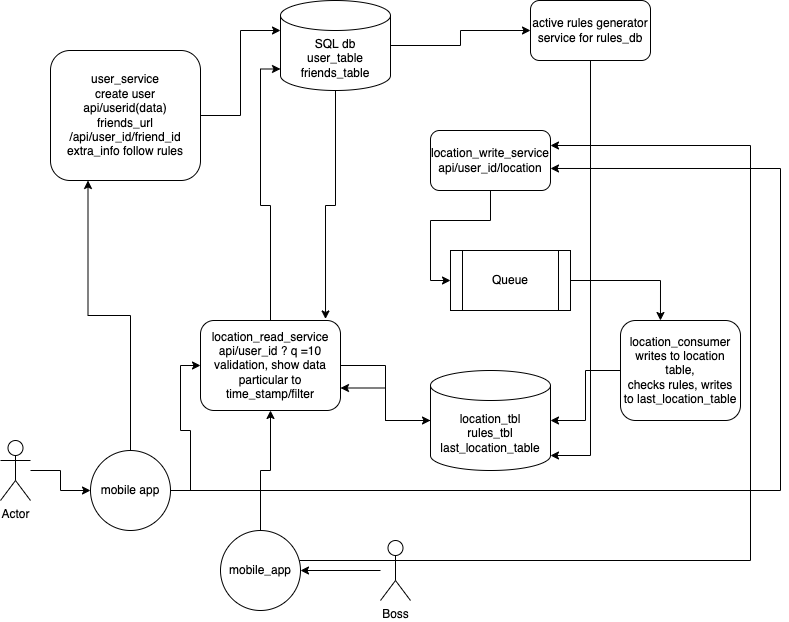

The diagram above was exported from draw.io. Its source (the exported page's mxGraphModel, read from the mxfile embedded in the PNG):
<mxGraphModel dx="1426" dy="719" grid="1" gridSize="10" guides="1" tooltips="1" connect="1" arrows="1" fold="1" page="1" pageScale="1" pageWidth="850" pageHeight="1100" math="0" shadow="0">
  <root>
    <mxCell id="0" />
    <mxCell id="1" parent="0" />
    <mxCell id="NDAApMTW7NDMDwhzSYCV-9" style="edgeStyle=orthogonalEdgeStyle;rounded=0;orthogonalLoop=1;jettySize=auto;html=1;entryX=0;entryY=0.5;entryDx=0;entryDy=0;" parent="1" source="NDAApMTW7NDMDwhzSYCV-1" target="NDAApMTW7NDMDwhzSYCV-5" edge="1">
      <mxGeometry relative="1" as="geometry" />
    </mxCell>
    <mxCell id="NDAApMTW7NDMDwhzSYCV-1" value="location_write_service&lt;br&gt;api/user_id/location" style="rounded=1;whiteSpace=wrap;html=1;" parent="1" vertex="1">
      <mxGeometry x="460" y="170" width="120" height="60" as="geometry" />
    </mxCell>
    <mxCell id="NDAApMTW7NDMDwhzSYCV-14" style="edgeStyle=orthogonalEdgeStyle;rounded=0;orthogonalLoop=1;jettySize=auto;html=1;entryX=1;entryY=0.75;entryDx=0;entryDy=0;" parent="1" source="NDAApMTW7NDMDwhzSYCV-4" target="NDAApMTW7NDMDwhzSYCV-11" edge="1">
      <mxGeometry relative="1" as="geometry" />
    </mxCell>
    <mxCell id="NDAApMTW7NDMDwhzSYCV-4" value="location_tbl&lt;br&gt;rules_tbl&lt;br&gt;last_location_table" style="shape=cylinder3;whiteSpace=wrap;html=1;boundedLbl=1;backgroundOutline=1;size=15;" parent="1" vertex="1">
      <mxGeometry x="460" y="410" width="120" height="100" as="geometry" />
    </mxCell>
    <mxCell id="NDAApMTW7NDMDwhzSYCV-10" style="edgeStyle=orthogonalEdgeStyle;rounded=0;orthogonalLoop=1;jettySize=auto;html=1;entryX=0.333;entryY=0;entryDx=0;entryDy=0;entryPerimeter=0;" parent="1" source="NDAApMTW7NDMDwhzSYCV-5" target="LXVRXLgdpxNhNGFKvYAA-5" edge="1">
      <mxGeometry relative="1" as="geometry" />
    </mxCell>
    <mxCell id="NDAApMTW7NDMDwhzSYCV-5" value="Queue" style="shape=process;whiteSpace=wrap;html=1;backgroundOutline=1;" parent="1" vertex="1">
      <mxGeometry x="480" y="290" width="120" height="60" as="geometry" />
    </mxCell>
    <mxCell id="NDAApMTW7NDMDwhzSYCV-13" style="edgeStyle=orthogonalEdgeStyle;rounded=0;orthogonalLoop=1;jettySize=auto;html=1;" parent="1" source="NDAApMTW7NDMDwhzSYCV-11" target="NDAApMTW7NDMDwhzSYCV-4" edge="1">
      <mxGeometry relative="1" as="geometry" />
    </mxCell>
    <mxCell id="NDAApMTW7NDMDwhzSYCV-33" style="edgeStyle=orthogonalEdgeStyle;rounded=0;orthogonalLoop=1;jettySize=auto;html=1;entryX=0;entryY=0.761;entryDx=0;entryDy=0;entryPerimeter=0;" parent="1" source="NDAApMTW7NDMDwhzSYCV-11" target="NDAApMTW7NDMDwhzSYCV-23" edge="1">
      <mxGeometry relative="1" as="geometry" />
    </mxCell>
    <mxCell id="NDAApMTW7NDMDwhzSYCV-11" value="location_read_service&lt;br&gt;api/user_id ? q =10&lt;br&gt;validation, show data particular to time_stamp/filter" style="rounded=1;whiteSpace=wrap;html=1;" parent="1" vertex="1">
      <mxGeometry x="230" y="360" width="140" height="90" as="geometry" />
    </mxCell>
    <mxCell id="NDAApMTW7NDMDwhzSYCV-16" style="edgeStyle=orthogonalEdgeStyle;rounded=0;orthogonalLoop=1;jettySize=auto;html=1;" parent="1" source="NDAApMTW7NDMDwhzSYCV-15" target="NDAApMTW7NDMDwhzSYCV-17" edge="1">
      <mxGeometry relative="1" as="geometry">
        <mxPoint x="70" y="420" as="targetPoint" />
      </mxGeometry>
    </mxCell>
    <mxCell id="NDAApMTW7NDMDwhzSYCV-15" value="Actor" style="shape=umlActor;verticalLabelPosition=bottom;verticalAlign=top;html=1;outlineConnect=0;" parent="1" vertex="1">
      <mxGeometry x="30" y="480" width="30" height="60" as="geometry" />
    </mxCell>
    <mxCell id="NDAApMTW7NDMDwhzSYCV-18" style="edgeStyle=orthogonalEdgeStyle;rounded=0;orthogonalLoop=1;jettySize=auto;html=1;entryX=0;entryY=0.5;entryDx=0;entryDy=0;" parent="1" source="NDAApMTW7NDMDwhzSYCV-17" target="NDAApMTW7NDMDwhzSYCV-11" edge="1">
      <mxGeometry relative="1" as="geometry" />
    </mxCell>
    <mxCell id="NDAApMTW7NDMDwhzSYCV-19" style="edgeStyle=orthogonalEdgeStyle;rounded=0;orthogonalLoop=1;jettySize=auto;html=1;entryX=1;entryY=0.633;entryDx=0;entryDy=0;entryPerimeter=0;" parent="1" source="NDAApMTW7NDMDwhzSYCV-17" target="NDAApMTW7NDMDwhzSYCV-1" edge="1">
      <mxGeometry relative="1" as="geometry">
        <mxPoint x="770" y="200" as="targetPoint" />
        <Array as="points">
          <mxPoint x="810" y="530" />
          <mxPoint x="810" y="208" />
        </Array>
      </mxGeometry>
    </mxCell>
    <mxCell id="NDAApMTW7NDMDwhzSYCV-21" style="edgeStyle=orthogonalEdgeStyle;rounded=0;orthogonalLoop=1;jettySize=auto;html=1;entryX=0.25;entryY=1;entryDx=0;entryDy=0;" parent="1" source="NDAApMTW7NDMDwhzSYCV-17" target="NDAApMTW7NDMDwhzSYCV-20" edge="1">
      <mxGeometry relative="1" as="geometry" />
    </mxCell>
    <mxCell id="NDAApMTW7NDMDwhzSYCV-17" value="mobile app" style="ellipse;whiteSpace=wrap;html=1;aspect=fixed;" parent="1" vertex="1">
      <mxGeometry x="120" y="490" width="80" height="80" as="geometry" />
    </mxCell>
    <mxCell id="NDAApMTW7NDMDwhzSYCV-24" style="edgeStyle=orthogonalEdgeStyle;rounded=0;orthogonalLoop=1;jettySize=auto;html=1;entryX=0;entryY=0;entryDx=0;entryDy=30;entryPerimeter=0;" parent="1" source="NDAApMTW7NDMDwhzSYCV-20" target="NDAApMTW7NDMDwhzSYCV-23" edge="1">
      <mxGeometry relative="1" as="geometry" />
    </mxCell>
    <mxCell id="NDAApMTW7NDMDwhzSYCV-20" value="user_service&lt;br&gt;create user&lt;br&gt;api/userid(data)&lt;br&gt;friends_url&lt;br&gt;/api/user_id/friend_id&lt;br&gt;extra_info follow rules" style="rounded=1;whiteSpace=wrap;html=1;" parent="1" vertex="1">
      <mxGeometry x="80" y="90" width="150" height="130" as="geometry" />
    </mxCell>
    <mxCell id="NDAApMTW7NDMDwhzSYCV-34" style="edgeStyle=orthogonalEdgeStyle;rounded=0;orthogonalLoop=1;jettySize=auto;html=1;entryX=0.893;entryY=-0.017;entryDx=0;entryDy=0;entryPerimeter=0;" parent="1" source="NDAApMTW7NDMDwhzSYCV-23" target="NDAApMTW7NDMDwhzSYCV-11" edge="1">
      <mxGeometry relative="1" as="geometry" />
    </mxCell>
    <mxCell id="LXVRXLgdpxNhNGFKvYAA-2" style="edgeStyle=orthogonalEdgeStyle;rounded=0;orthogonalLoop=1;jettySize=auto;html=1;" parent="1" source="NDAApMTW7NDMDwhzSYCV-23" target="LXVRXLgdpxNhNGFKvYAA-1" edge="1">
      <mxGeometry relative="1" as="geometry" />
    </mxCell>
    <mxCell id="NDAApMTW7NDMDwhzSYCV-23" value="SQL db&lt;br&gt;user_table&lt;br&gt;friends_table" style="shape=cylinder3;whiteSpace=wrap;html=1;boundedLbl=1;backgroundOutline=1;size=15;" parent="1" vertex="1">
      <mxGeometry x="310" y="40" width="110" height="90" as="geometry" />
    </mxCell>
    <mxCell id="NDAApMTW7NDMDwhzSYCV-28" style="edgeStyle=orthogonalEdgeStyle;rounded=0;orthogonalLoop=1;jettySize=auto;html=1;" parent="1" source="NDAApMTW7NDMDwhzSYCV-25" target="NDAApMTW7NDMDwhzSYCV-27" edge="1">
      <mxGeometry relative="1" as="geometry" />
    </mxCell>
    <mxCell id="NDAApMTW7NDMDwhzSYCV-25" value="Boss" style="shape=umlActor;verticalLabelPosition=bottom;verticalAlign=top;html=1;outlineConnect=0;" parent="1" vertex="1">
      <mxGeometry x="410" y="580" width="30" height="60" as="geometry" />
    </mxCell>
    <mxCell id="NDAApMTW7NDMDwhzSYCV-29" style="edgeStyle=orthogonalEdgeStyle;rounded=0;orthogonalLoop=1;jettySize=auto;html=1;entryX=0.5;entryY=1;entryDx=0;entryDy=0;" parent="1" source="NDAApMTW7NDMDwhzSYCV-27" target="NDAApMTW7NDMDwhzSYCV-11" edge="1">
      <mxGeometry relative="1" as="geometry" />
    </mxCell>
    <mxCell id="LXVRXLgdpxNhNGFKvYAA-8" style="edgeStyle=orthogonalEdgeStyle;rounded=0;orthogonalLoop=1;jettySize=auto;html=1;entryX=1;entryY=0.25;entryDx=0;entryDy=0;" parent="1" source="NDAApMTW7NDMDwhzSYCV-27" target="NDAApMTW7NDMDwhzSYCV-1" edge="1">
      <mxGeometry relative="1" as="geometry">
        <Array as="points">
          <mxPoint x="780" y="600" />
          <mxPoint x="780" y="185" />
        </Array>
      </mxGeometry>
    </mxCell>
    <mxCell id="NDAApMTW7NDMDwhzSYCV-27" value="mobile_app" style="ellipse;whiteSpace=wrap;html=1;aspect=fixed;" parent="1" vertex="1">
      <mxGeometry x="250" y="570" width="80" height="80" as="geometry" />
    </mxCell>
    <mxCell id="LXVRXLgdpxNhNGFKvYAA-3" style="edgeStyle=orthogonalEdgeStyle;rounded=0;orthogonalLoop=1;jettySize=auto;html=1;entryX=1;entryY=1;entryDx=0;entryDy=-15;entryPerimeter=0;" parent="1" source="LXVRXLgdpxNhNGFKvYAA-1" target="NDAApMTW7NDMDwhzSYCV-4" edge="1">
      <mxGeometry relative="1" as="geometry" />
    </mxCell>
    <mxCell id="LXVRXLgdpxNhNGFKvYAA-1" value="active rules generator service for rules_db" style="rounded=1;whiteSpace=wrap;html=1;" parent="1" vertex="1">
      <mxGeometry x="560" y="40" width="120" height="60" as="geometry" />
    </mxCell>
    <mxCell id="LXVRXLgdpxNhNGFKvYAA-6" style="edgeStyle=orthogonalEdgeStyle;rounded=0;orthogonalLoop=1;jettySize=auto;html=1;entryX=1;entryY=0.5;entryDx=0;entryDy=0;entryPerimeter=0;" parent="1" source="LXVRXLgdpxNhNGFKvYAA-5" target="NDAApMTW7NDMDwhzSYCV-4" edge="1">
      <mxGeometry relative="1" as="geometry" />
    </mxCell>
    <mxCell id="LXVRXLgdpxNhNGFKvYAA-5" value="location_consumer&lt;br&gt;writes to location table,&lt;br&gt;checks rules, writes to last_location_table" style="rounded=1;whiteSpace=wrap;html=1;" parent="1" vertex="1">
      <mxGeometry x="650" y="360" width="120" height="100" as="geometry" />
    </mxCell>
  </root>
</mxGraphModel>